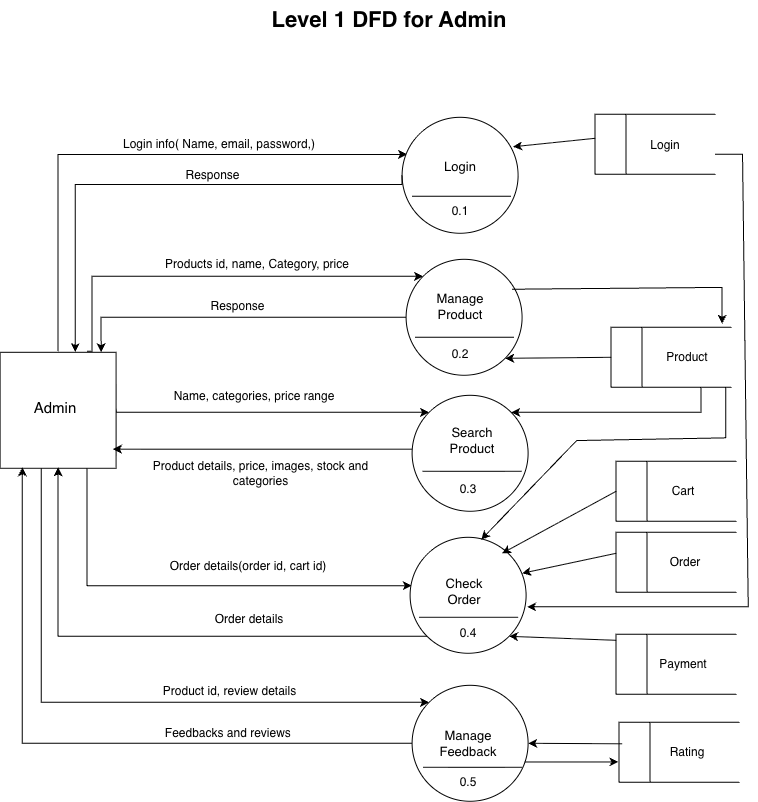

The diagram above was exported from draw.io. Its source (the exported page's mxGraphModel, read from the mxfile embedded in the PNG):
<mxGraphModel dx="876" dy="604" grid="0" gridSize="10" guides="1" tooltips="1" connect="1" arrows="1" fold="1" page="1" pageScale="1" pageWidth="827" pageHeight="1169" background="light-dark(#FFFFFF,#FFFFFF)" math="0" shadow="0">
  <root>
    <mxCell id="0" />
    <mxCell id="1" parent="0" />
    <mxCell id="-98LGVyfalyrdcbreKol-70" parent="1" style="shape=partialRectangle;whiteSpace=wrap;html=1;left=0;right=0;fillColor=none;" value="" vertex="1">
      <mxGeometry height="60" width="120" x="671" y="780" as="geometry" />
    </mxCell>
    <mxCell id="-98LGVyfalyrdcbreKol-63" parent="1" style="shape=partialRectangle;whiteSpace=wrap;html=1;left=0;right=0;fillColor=none;" value="" vertex="1">
      <mxGeometry height="60" width="120" x="668" y="692" as="geometry" />
    </mxCell>
    <mxCell id="-98LGVyfalyrdcbreKol-57" parent="1" style="shape=partialRectangle;whiteSpace=wrap;html=1;left=0;right=0;fillColor=none;" value="" vertex="1">
      <mxGeometry height="60" width="120" x="668" y="519" as="geometry" />
    </mxCell>
    <mxCell id="-98LGVyfalyrdcbreKol-53" parent="1" style="shape=partialRectangle;whiteSpace=wrap;html=1;left=0;right=0;fillColor=none;" value="" vertex="1">
      <mxGeometry height="60" width="120" x="668" y="590" as="geometry" />
    </mxCell>
    <mxCell id="-98LGVyfalyrdcbreKol-47" parent="1" style="shape=partialRectangle;whiteSpace=wrap;html=1;left=0;right=0;fillColor=none;" value="" vertex="1">
      <mxGeometry height="60" width="120" x="663" y="385" as="geometry" />
    </mxCell>
    <mxCell id="-98LGVyfalyrdcbreKol-43" parent="1" style="shape=partialRectangle;whiteSpace=wrap;html=1;left=0;right=0;fillColor=none;" value="" vertex="1">
      <mxGeometry height="60" width="120" x="647" y="172" as="geometry" />
    </mxCell>
    <mxCell id="P57--JCJmNk43THxpMy9-1" parent="1" style="text;html=1;whiteSpace=wrap;strokeColor=none;fillColor=none;align=center;verticalAlign=middle;rounded=0;fontSize=22;fontStyle=1" value="&lt;span style=&quot;color: light-dark(rgb(0, 0, 0), rgb(0, 0, 0));&quot;&gt;Level 1 DFD for Admin&lt;/span&gt;" vertex="1">
      <mxGeometry height="41" width="282" x="300" y="58" as="geometry" />
    </mxCell>
    <mxCell id="P57--JCJmNk43THxpMy9-39" edge="1" parent="1" style="edgeStyle=orthogonalEdgeStyle;rounded=0;orthogonalLoop=1;jettySize=auto;html=1;exitX=0.5;exitY=0;exitDx=0;exitDy=0;entryX=0.043;entryY=0.32;entryDx=0;entryDy=0;entryPerimeter=0;" target="P57--JCJmNk43THxpMy9-6">
      <mxGeometry relative="1" as="geometry">
        <Array as="points">
          <mxPoint x="110" y="212.18" />
        </Array>
        <mxPoint x="110" y="409" as="sourcePoint" />
      </mxGeometry>
    </mxCell>
    <mxCell id="P57--JCJmNk43THxpMy9-44" edge="1" parent="1" style="edgeStyle=orthogonalEdgeStyle;rounded=0;orthogonalLoop=1;jettySize=auto;html=1;exitX=0.75;exitY=0;exitDx=0;exitDy=0;entryX=0;entryY=0;entryDx=0;entryDy=0;" target="P57--JCJmNk43THxpMy9-7">
      <mxGeometry relative="1" as="geometry">
        <Array as="points">
          <mxPoint x="144" y="409" />
          <mxPoint x="144" y="334" />
        </Array>
        <mxPoint x="139.00000000000023" y="409" as="sourcePoint" />
      </mxGeometry>
    </mxCell>
    <mxCell id="P57--JCJmNk43THxpMy9-49" edge="1" parent="1" style="edgeStyle=orthogonalEdgeStyle;rounded=0;orthogonalLoop=1;jettySize=auto;html=1;exitX=1;exitY=0.5;exitDx=0;exitDy=0;entryX=0;entryY=0;entryDx=0;entryDy=0;" target="P57--JCJmNk43THxpMy9-8">
      <mxGeometry relative="1" as="geometry">
        <Array as="points">
          <mxPoint x="168" y="469.94000000000005" />
        </Array>
        <mxPoint x="168" y="467" as="sourcePoint" />
      </mxGeometry>
    </mxCell>
    <mxCell id="P57--JCJmNk43THxpMy9-53" edge="1" parent="1" style="edgeStyle=orthogonalEdgeStyle;rounded=0;orthogonalLoop=1;jettySize=auto;html=1;exitX=0.75;exitY=1;exitDx=0;exitDy=0;entryX=0.014;entryY=0.417;entryDx=0;entryDy=0;entryPerimeter=0;" target="P57--JCJmNk43THxpMy9-9">
      <mxGeometry relative="1" as="geometry">
        <Array as="points">
          <mxPoint x="139.06" y="643.35" />
        </Array>
        <mxPoint x="139.00000000000023" y="525" as="sourcePoint" />
      </mxGeometry>
    </mxCell>
    <mxCell id="P57--JCJmNk43THxpMy9-57" edge="1" parent="1" style="edgeStyle=orthogonalEdgeStyle;rounded=0;orthogonalLoop=1;jettySize=auto;html=1;exitX=0.25;exitY=1;exitDx=0;exitDy=0;entryX=0;entryY=0;entryDx=0;entryDy=0;" target="P57--JCJmNk43THxpMy9-10">
      <mxGeometry relative="1" as="geometry">
        <Array as="points">
          <mxPoint x="93.06" y="525" />
          <mxPoint x="93.06" y="759.94" />
        </Array>
        <mxPoint x="81" y="525" as="sourcePoint" />
      </mxGeometry>
    </mxCell>
    <mxCell id="P57--JCJmNk43THxpMy9-2" parent="1" style="whiteSpace=wrap;html=1;aspect=fixed;fontSize=14;" value="" vertex="1">
      <mxGeometry height="116" width="116" x="52" y="410" as="geometry" />
    </mxCell>
    <mxCell id="P57--JCJmNk43THxpMy9-3" parent="1" style="text;html=1;whiteSpace=wrap;strokeColor=none;fillColor=none;align=center;verticalAlign=middle;rounded=0;fontSize=15;" value="Admin" vertex="1">
      <mxGeometry height="30" width="60" x="77" y="450" as="geometry" />
    </mxCell>
    <mxCell id="P57--JCJmNk43THxpMy9-6" parent="1" style="ellipse;whiteSpace=wrap;html=1;shapeInside=1;aspect=fixed;" value="" vertex="1">
      <mxGeometry height="116" width="116" x="454" y="175" as="geometry" />
    </mxCell>
    <mxCell id="P57--JCJmNk43THxpMy9-7" parent="1" style="ellipse;whiteSpace=wrap;html=1;shapeInside=1;aspect=fixed;" value="" vertex="1">
      <mxGeometry height="116" width="116" x="458" y="317" as="geometry" />
    </mxCell>
    <mxCell id="P57--JCJmNk43THxpMy9-8" parent="1" style="ellipse;whiteSpace=wrap;html=1;shapeInside=1;aspect=fixed;" value="" vertex="1">
      <mxGeometry height="116" width="116" x="464" y="453" as="geometry" />
    </mxCell>
    <mxCell id="P57--JCJmNk43THxpMy9-55" edge="1" parent="1" source="P57--JCJmNk43THxpMy9-9" style="edgeStyle=orthogonalEdgeStyle;rounded=0;orthogonalLoop=1;jettySize=auto;html=1;exitX=0;exitY=1;exitDx=0;exitDy=0;entryX=0.5;entryY=1;entryDx=0;entryDy=0;">
      <mxGeometry relative="1" as="geometry">
        <mxPoint x="110" y="525" as="targetPoint" />
      </mxGeometry>
    </mxCell>
    <mxCell id="P57--JCJmNk43THxpMy9-9" parent="1" style="ellipse;whiteSpace=wrap;html=1;shapeInside=1;aspect=fixed;" value="" vertex="1">
      <mxGeometry height="116" width="116" x="462" y="595" as="geometry" />
    </mxCell>
    <mxCell id="P57--JCJmNk43THxpMy9-10" parent="1" style="ellipse;whiteSpace=wrap;html=1;shapeInside=1;aspect=fixed;" value="" vertex="1">
      <mxGeometry height="116" width="116" x="464" y="743" as="geometry" />
    </mxCell>
    <mxCell id="P57--JCJmNk43THxpMy9-12" edge="1" parent="1" style="endArrow=none;html=1;rounded=0;exitX=0.06;exitY=0.62;exitDx=0;exitDy=0;exitPerimeter=0;entryX=0.972;entryY=0.62;entryDx=0;entryDy=0;entryPerimeter=0;" value="">
      <mxGeometry height="50" relative="1" width="50" as="geometry">
        <Array as="points">
          <mxPoint x="500.14" y="254" />
        </Array>
        <mxPoint x="464" y="254" as="sourcePoint" />
        <mxPoint x="563" y="254" as="targetPoint" />
      </mxGeometry>
    </mxCell>
    <mxCell id="P57--JCJmNk43THxpMy9-13" edge="1" parent="1" style="endArrow=none;html=1;rounded=0;exitX=0.06;exitY=0.62;exitDx=0;exitDy=0;exitPerimeter=0;entryX=0.972;entryY=0.62;entryDx=0;entryDy=0;entryPerimeter=0;" value="">
      <mxGeometry height="50" relative="1" width="50" as="geometry">
        <Array as="points">
          <mxPoint x="503.14" y="395" />
        </Array>
        <mxPoint x="467" y="395" as="sourcePoint" />
        <mxPoint x="566" y="395" as="targetPoint" />
      </mxGeometry>
    </mxCell>
    <mxCell id="P57--JCJmNk43THxpMy9-14" edge="1" parent="1" style="endArrow=none;html=1;rounded=0;exitX=0.06;exitY=0.62;exitDx=0;exitDy=0;exitPerimeter=0;entryX=0.972;entryY=0.62;entryDx=0;entryDy=0;entryPerimeter=0;" value="">
      <mxGeometry height="50" relative="1" width="50" as="geometry">
        <Array as="points" />
        <mxPoint x="474.5" y="529" as="sourcePoint" />
        <mxPoint x="573.5" y="529" as="targetPoint" />
      </mxGeometry>
    </mxCell>
    <mxCell id="P57--JCJmNk43THxpMy9-15" edge="1" parent="1" style="endArrow=none;html=1;rounded=0;exitX=0.06;exitY=0.62;exitDx=0;exitDy=0;exitPerimeter=0;entryX=0.972;entryY=0.62;entryDx=0;entryDy=0;entryPerimeter=0;" value="">
      <mxGeometry height="50" relative="1" width="50" as="geometry">
        <Array as="points" />
        <mxPoint x="471" y="675" as="sourcePoint" />
        <mxPoint x="570" y="675" as="targetPoint" />
      </mxGeometry>
    </mxCell>
    <mxCell id="P57--JCJmNk43THxpMy9-18" parent="1" style="text;html=1;whiteSpace=wrap;strokeColor=none;fillColor=none;align=center;verticalAlign=middle;rounded=0;" value="0.1" vertex="1">
      <mxGeometry height="30" width="60" x="482" y="254" as="geometry" />
    </mxCell>
    <mxCell id="P57--JCJmNk43THxpMy9-19" parent="1" style="text;html=1;whiteSpace=wrap;strokeColor=none;fillColor=none;align=center;verticalAlign=middle;rounded=0;" value="0.2" vertex="1">
      <mxGeometry height="30" width="60" x="482" y="397" as="geometry" />
    </mxCell>
    <mxCell id="P57--JCJmNk43THxpMy9-20" parent="1" style="text;html=1;whiteSpace=wrap;strokeColor=none;fillColor=none;align=center;verticalAlign=middle;rounded=0;" value="0.3" vertex="1">
      <mxGeometry height="30" width="60" x="490" y="532" as="geometry" />
    </mxCell>
    <mxCell id="P57--JCJmNk43THxpMy9-21" parent="1" style="text;html=1;whiteSpace=wrap;strokeColor=none;fillColor=none;align=center;verticalAlign=middle;rounded=0;" value="0.4" vertex="1">
      <mxGeometry height="30" width="60" x="490" y="676" as="geometry" />
    </mxCell>
    <mxCell id="P57--JCJmNk43THxpMy9-22" edge="1" parent="1" style="endArrow=none;html=1;rounded=0;exitX=0.06;exitY=0.62;exitDx=0;exitDy=0;exitPerimeter=0;entryX=0.972;entryY=0.62;entryDx=0;entryDy=0;entryPerimeter=0;" value="">
      <mxGeometry height="50" relative="1" width="50" as="geometry">
        <Array as="points" />
        <mxPoint x="475" y="825" as="sourcePoint" />
        <mxPoint x="574" y="825" as="targetPoint" />
      </mxGeometry>
    </mxCell>
    <mxCell id="P57--JCJmNk43THxpMy9-23" parent="1" style="text;html=1;whiteSpace=wrap;strokeColor=none;fillColor=none;align=center;verticalAlign=middle;rounded=0;" value="0.5" vertex="1">
      <mxGeometry height="30" width="60" x="490" y="825" as="geometry" />
    </mxCell>
    <mxCell id="P57--JCJmNk43THxpMy9-28" parent="1" style="text;html=1;whiteSpace=wrap;strokeColor=none;fillColor=none;align=center;verticalAlign=middle;rounded=0;fontSize=13;" value="Search Product" vertex="1">
      <mxGeometry height="30" width="60" x="494" y="483" as="geometry" />
    </mxCell>
    <mxCell id="P57--JCJmNk43THxpMy9-29" parent="1" style="text;html=1;whiteSpace=wrap;strokeColor=none;fillColor=none;align=center;verticalAlign=middle;rounded=0;fontSize=13;" value="Manage Product" vertex="1">
      <mxGeometry height="30" width="60" x="482" y="349" as="geometry" />
    </mxCell>
    <mxCell id="P57--JCJmNk43THxpMy9-30" parent="1" style="text;html=1;whiteSpace=wrap;strokeColor=none;fillColor=none;align=center;verticalAlign=middle;rounded=0;fontSize=13;" value="Check Order" vertex="1">
      <mxGeometry height="30" width="60" x="486" y="634" as="geometry" />
    </mxCell>
    <mxCell id="P57--JCJmNk43THxpMy9-31" parent="1" style="text;html=1;whiteSpace=wrap;strokeColor=none;fillColor=none;align=center;verticalAlign=middle;rounded=0;fontSize=13;" value="Manage Feedback" vertex="1">
      <mxGeometry height="30" width="60" x="490" y="786" as="geometry" />
    </mxCell>
    <mxCell id="P57--JCJmNk43THxpMy9-33" parent="1" style="text;html=1;whiteSpace=wrap;strokeColor=none;fillColor=none;align=center;verticalAlign=middle;rounded=0;fontSize=13;" value="Login" vertex="1">
      <mxGeometry height="30" width="60" x="482" y="209" as="geometry" />
    </mxCell>
    <mxCell id="P57--JCJmNk43THxpMy9-40" edge="1" parent="1" source="P57--JCJmNk43THxpMy9-6" style="edgeStyle=orthogonalEdgeStyle;rounded=0;orthogonalLoop=1;jettySize=auto;html=1;exitX=0;exitY=0.5;exitDx=0;exitDy=0;entryX=0.648;entryY=0.007;entryDx=0;entryDy=0;entryPerimeter=0;">
      <mxGeometry relative="1" as="geometry">
        <Array as="points">
          <mxPoint x="454" y="242.18" />
          <mxPoint x="127.18" y="242.18" />
        </Array>
        <mxPoint x="127.16800000000012" y="409.8119999999999" as="targetPoint" />
      </mxGeometry>
    </mxCell>
    <mxCell id="P57--JCJmNk43THxpMy9-41" parent="1" style="text;html=1;whiteSpace=wrap;strokeColor=none;fillColor=none;align=center;verticalAlign=middle;rounded=0;" value="Name, categories, price range" vertex="1">
      <mxGeometry height="30" width="178" x="217.5" y="439" as="geometry" />
    </mxCell>
    <mxCell id="P57--JCJmNk43THxpMy9-42" parent="1" style="text;html=1;whiteSpace=wrap;strokeColor=none;fillColor=none;align=center;verticalAlign=middle;rounded=0;" value="Product details, price, images, stock an&lt;span style=&quot;background-color: transparent; color: light-dark(rgb(0, 0, 0), rgb(255, 255, 255));&quot;&gt;d categories&lt;/span&gt;" vertex="1">
      <mxGeometry height="30" width="249" x="188" y="516" as="geometry" />
    </mxCell>
    <mxCell id="P57--JCJmNk43THxpMy9-45" parent="1" style="text;html=1;whiteSpace=wrap;strokeColor=none;fillColor=none;align=center;verticalAlign=middle;rounded=0;" value="Login info( Name, email, password,)" vertex="1">
      <mxGeometry height="30" width="206" x="168" y="187" as="geometry" />
    </mxCell>
    <mxCell id="P57--JCJmNk43THxpMy9-46" parent="1" style="text;html=1;whiteSpace=wrap;strokeColor=none;fillColor=none;align=center;verticalAlign=middle;rounded=0;" value="Response" vertex="1">
      <mxGeometry height="30" width="119" x="205.5" y="218" as="geometry" />
    </mxCell>
    <mxCell id="P57--JCJmNk43THxpMy9-47" edge="1" parent="1" source="P57--JCJmNk43THxpMy9-7" style="edgeStyle=orthogonalEdgeStyle;rounded=0;orthogonalLoop=1;jettySize=auto;html=1;exitX=0;exitY=0.5;exitDx=0;exitDy=0;entryX=0.871;entryY=0.007;entryDx=0;entryDy=0;entryPerimeter=0;">
      <mxGeometry relative="1" as="geometry">
        <Array as="points">
          <mxPoint x="153.06" y="375" />
        </Array>
        <mxPoint x="153.03600000000006" y="409.8119999999999" as="targetPoint" />
      </mxGeometry>
    </mxCell>
    <mxCell id="P57--JCJmNk43THxpMy9-50" parent="1" style="text;html=1;whiteSpace=wrap;strokeColor=none;fillColor=none;align=center;verticalAlign=middle;rounded=0;" value="Products id, name, Category, price" vertex="1">
      <mxGeometry height="30" width="206" x="206.5" y="307" as="geometry" />
    </mxCell>
    <mxCell id="P57--JCJmNk43THxpMy9-51" edge="1" parent="1" style="edgeStyle=orthogonalEdgeStyle;rounded=0;orthogonalLoop=1;jettySize=auto;html=1;entryX=0.973;entryY=0.844;entryDx=0;entryDy=0;entryPerimeter=0;">
      <mxGeometry relative="1" as="geometry">
        <mxPoint x="464" y="506.9" as="sourcePoint" />
        <mxPoint x="164.86799999999994" y="506.904" as="targetPoint" />
      </mxGeometry>
    </mxCell>
    <mxCell id="P57--JCJmNk43THxpMy9-52" parent="1" style="text;html=1;whiteSpace=wrap;strokeColor=none;fillColor=none;align=center;verticalAlign=middle;rounded=0;" value="Response" vertex="1">
      <mxGeometry height="30" width="127" x="226" y="349" as="geometry" />
    </mxCell>
    <mxCell id="P57--JCJmNk43THxpMy9-54" parent="1" style="text;html=1;whiteSpace=wrap;strokeColor=none;fillColor=none;align=center;verticalAlign=middle;rounded=0;" value="Order details(order id, cart id)" vertex="1">
      <mxGeometry height="30" width="190" x="205.5" y="609" as="geometry" />
    </mxCell>
    <mxCell id="P57--JCJmNk43THxpMy9-56" parent="1" style="text;html=1;whiteSpace=wrap;strokeColor=none;fillColor=none;align=center;verticalAlign=middle;rounded=0;" value="Order details" vertex="1">
      <mxGeometry height="30" width="190" x="206.5" y="662" as="geometry" />
    </mxCell>
    <mxCell id="P57--JCJmNk43THxpMy9-58" parent="1" style="text;html=1;whiteSpace=wrap;strokeColor=none;fillColor=none;align=center;verticalAlign=middle;rounded=0;" value="Product id, review details" vertex="1">
      <mxGeometry height="30" width="143" x="210" y="734" as="geometry" />
    </mxCell>
    <mxCell id="P57--JCJmNk43THxpMy9-60" edge="1" parent="1" source="P57--JCJmNk43THxpMy9-10" style="edgeStyle=orthogonalEdgeStyle;rounded=0;orthogonalLoop=1;jettySize=auto;html=1;exitX=0;exitY=0.5;exitDx=0;exitDy=0;entryX=0.192;entryY=0.991;entryDx=0;entryDy=0;entryPerimeter=0;" target="P57--JCJmNk43THxpMy9-2">
      <mxGeometry relative="1" as="geometry" />
    </mxCell>
    <mxCell id="P57--JCJmNk43THxpMy9-61" parent="1" style="text;html=1;whiteSpace=wrap;strokeColor=none;fillColor=none;align=center;verticalAlign=middle;rounded=0;" value="Feedbacks and reviews&amp;nbsp;" vertex="1">
      <mxGeometry height="30" width="143" x="210" y="776" as="geometry" />
    </mxCell>
    <mxCell id="P57--JCJmNk43THxpMy9-86" parent="1" style="text;html=1;whiteSpace=wrap;strokeColor=none;fillColor=none;align=center;verticalAlign=middle;rounded=0;" value="Payment" vertex="1">
      <mxGeometry height="30" width="60" x="705" y="707" as="geometry" />
    </mxCell>
    <mxCell id="P57--JCJmNk43THxpMy9-92" parent="1" style="text;html=1;whiteSpace=wrap;strokeColor=none;fillColor=none;align=center;verticalAlign=middle;rounded=0;" value="Rating" vertex="1">
      <mxGeometry height="30" width="60" x="709" y="795" as="geometry" />
    </mxCell>
    <mxCell id="P57--JCJmNk43THxpMy9-79" parent="1" style="text;html=1;whiteSpace=wrap;strokeColor=none;fillColor=none;align=center;verticalAlign=middle;rounded=0;" value="Product" vertex="1">
      <mxGeometry height="30" width="60" x="709" y="400" as="geometry" />
    </mxCell>
    <mxCell id="-98LGVyfalyrdcbreKol-17" edge="1" parent="1" style="edgeStyle=none;rounded=0;orthogonalLoop=1;jettySize=auto;html=1;exitX=0;exitY=0.5;exitDx=0;exitDy=0;entryX=0.957;entryY=0.254;entryDx=0;entryDy=0;entryPerimeter=0;" target="P57--JCJmNk43THxpMy9-6">
      <mxGeometry relative="1" as="geometry">
        <mxPoint x="647" y="196" as="sourcePoint" />
      </mxGeometry>
    </mxCell>
    <mxCell id="-98LGVyfalyrdcbreKol-26" edge="1" parent="1" style="edgeStyle=none;rounded=0;orthogonalLoop=1;jettySize=auto;html=1;exitX=0;exitY=0.5;exitDx=0;exitDy=0;entryX=0.966;entryY=0.31;entryDx=0;entryDy=0;entryPerimeter=0;" target="P57--JCJmNk43THxpMy9-9">
      <mxGeometry relative="1" as="geometry">
        <mxPoint x="668" y="611" as="sourcePoint" />
      </mxGeometry>
    </mxCell>
    <mxCell id="-98LGVyfalyrdcbreKol-39" edge="1" parent="1" style="edgeStyle=none;rounded=0;orthogonalLoop=1;jettySize=auto;html=1;exitX=1;exitY=0.75;exitDx=0;exitDy=0;entryX=1.009;entryY=0.599;entryDx=0;entryDy=0;entryPerimeter=0;" target="P57--JCJmNk43THxpMy9-9">
      <mxGeometry relative="1" as="geometry">
        <Array as="points">
          <mxPoint x="794.43" y="212" />
          <mxPoint x="800.14" y="664.48" />
        </Array>
        <mxPoint x="767" y="212" as="sourcePoint" />
      </mxGeometry>
    </mxCell>
    <mxCell id="-98LGVyfalyrdcbreKol-42" parent="1" style="text;html=1;whiteSpace=wrap;strokeColor=none;fillColor=none;align=center;verticalAlign=middle;rounded=0;" value="Login" vertex="1">
      <mxGeometry height="30" width="60" x="687" y="188" as="geometry" />
    </mxCell>
    <mxCell id="-98LGVyfalyrdcbreKol-44" parent="1" style="shape=partialRectangle;whiteSpace=wrap;html=1;bottom=0;top=0;fillColor=none;" value="" vertex="1">
      <mxGeometry height="60" width="31" x="647" y="172" as="geometry" />
    </mxCell>
    <mxCell id="-98LGVyfalyrdcbreKol-48" parent="1" style="shape=partialRectangle;whiteSpace=wrap;html=1;bottom=0;top=0;fillColor=none;" value="" vertex="1">
      <mxGeometry height="60" width="31" x="663" y="385" as="geometry" />
    </mxCell>
    <mxCell id="-98LGVyfalyrdcbreKol-49" edge="1" parent="1" source="P57--JCJmNk43THxpMy9-7" style="endArrow=classic;html=1;rounded=0;exitX=0.914;exitY=0.258;exitDx=0;exitDy=0;exitPerimeter=0;entryX=0.925;entryY=-0.059;entryDx=0;entryDy=0;entryPerimeter=0;" target="-98LGVyfalyrdcbreKol-47" value="">
      <mxGeometry height="50" relative="1" width="50" as="geometry">
        <Array as="points">
          <mxPoint x="774" y="345.09" />
        </Array>
        <mxPoint x="583.4039999999998" y="335.308" as="sourcePoint" />
        <mxPoint x="687" y="291" as="targetPoint" />
      </mxGeometry>
    </mxCell>
    <mxCell id="-98LGVyfalyrdcbreKol-51" edge="1" parent="1" source="-98LGVyfalyrdcbreKol-48" style="endArrow=classic;html=1;rounded=0;entryX=1;entryY=1;entryDx=0;entryDy=0;exitX=0;exitY=0.5;exitDx=0;exitDy=0;" target="P57--JCJmNk43THxpMy9-7" value="">
      <mxGeometry height="50" relative="1" width="50" as="geometry">
        <mxPoint x="600" y="460" as="sourcePoint" />
        <mxPoint x="650" y="410" as="targetPoint" />
      </mxGeometry>
    </mxCell>
    <mxCell id="P57--JCJmNk43THxpMy9-89" parent="1" style="text;html=1;whiteSpace=wrap;strokeColor=none;fillColor=none;align=center;verticalAlign=middle;rounded=0;" value="Order" vertex="1">
      <mxGeometry height="30" width="60" x="707" y="605" as="geometry" />
    </mxCell>
    <mxCell id="-98LGVyfalyrdcbreKol-54" parent="1" style="shape=partialRectangle;whiteSpace=wrap;html=1;bottom=0;top=0;fillColor=none;" value="" vertex="1">
      <mxGeometry height="60" width="31" x="668" y="590" as="geometry" />
    </mxCell>
    <mxCell id="-98LGVyfalyrdcbreKol-55" edge="1" parent="1" style="endArrow=classic;html=1;rounded=0;entryX=1;entryY=1;entryDx=0;entryDy=0;exitX=0;exitY=0.5;exitDx=0;exitDy=0;" target="P57--JCJmNk43THxpMy9-9" value="">
      <mxGeometry height="50" relative="1" width="50" as="geometry">
        <mxPoint x="668" y="698" as="sourcePoint" />
        <mxPoint x="633" y="707" as="targetPoint" />
      </mxGeometry>
    </mxCell>
    <mxCell id="-98LGVyfalyrdcbreKol-56" parent="1" style="text;html=1;whiteSpace=wrap;strokeColor=none;fillColor=none;align=center;verticalAlign=middle;rounded=0;" value="Cart" vertex="1">
      <mxGeometry height="30" width="60" x="705" y="534" as="geometry" />
    </mxCell>
    <mxCell id="-98LGVyfalyrdcbreKol-58" parent="1" style="shape=partialRectangle;whiteSpace=wrap;html=1;bottom=0;top=0;fillColor=none;" value="" vertex="1">
      <mxGeometry height="60" width="31" x="668" y="519" as="geometry" />
    </mxCell>
    <mxCell id="-98LGVyfalyrdcbreKol-59" edge="1" parent="1" source="-98LGVyfalyrdcbreKol-47" style="endArrow=classic;html=1;rounded=0;exitX=0.75;exitY=1;exitDx=0;exitDy=0;entryX=1;entryY=0;entryDx=0;entryDy=0;" target="P57--JCJmNk43THxpMy9-8" value="">
      <mxGeometry height="50" relative="1" width="50" as="geometry">
        <Array as="points">
          <mxPoint x="753" y="469.99" />
        </Array>
        <mxPoint x="598" y="495" as="sourcePoint" />
        <mxPoint x="648" y="445" as="targetPoint" />
      </mxGeometry>
    </mxCell>
    <mxCell id="-98LGVyfalyrdcbreKol-64" parent="1" style="shape=partialRectangle;whiteSpace=wrap;html=1;bottom=0;top=0;fillColor=none;" value="" vertex="1">
      <mxGeometry height="60" width="31" x="668" y="692" as="geometry" />
    </mxCell>
    <mxCell id="-98LGVyfalyrdcbreKol-67" edge="1" parent="1" source="-98LGVyfalyrdcbreKol-47" style="endArrow=classic;html=1;rounded=0;entryX=0.613;entryY=0.02;entryDx=0;entryDy=0;entryPerimeter=0;exitX=0.955;exitY=0.994;exitDx=0;exitDy=0;exitPerimeter=0;" target="P57--JCJmNk43THxpMy9-9" value="">
      <mxGeometry height="50" relative="1" width="50" as="geometry">
        <Array as="points">
          <mxPoint x="777.6" y="495.55" />
          <mxPoint x="628.55" y="498.27" />
        </Array>
        <mxPoint x="600" y="556" as="sourcePoint" />
        <mxPoint x="650" y="506" as="targetPoint" />
      </mxGeometry>
    </mxCell>
    <mxCell id="-98LGVyfalyrdcbreKol-68" edge="1" parent="1" source="-98LGVyfalyrdcbreKol-58" style="edgeStyle=none;rounded=0;orthogonalLoop=1;jettySize=auto;html=1;exitX=0;exitY=0.5;exitDx=0;exitDy=0;entryX=0.793;entryY=0.138;entryDx=0;entryDy=0;entryPerimeter=0;" target="P57--JCJmNk43THxpMy9-9">
      <mxGeometry relative="1" as="geometry" />
    </mxCell>
    <mxCell id="-98LGVyfalyrdcbreKol-71" parent="1" style="shape=partialRectangle;whiteSpace=wrap;html=1;bottom=0;top=0;fillColor=none;" value="" vertex="1">
      <mxGeometry height="60" width="31" x="671" y="780" as="geometry" />
    </mxCell>
    <mxCell id="-98LGVyfalyrdcbreKol-72" edge="1" parent="1" source="-98LGVyfalyrdcbreKol-71" style="endArrow=classic;html=1;rounded=0;entryX=1;entryY=0.5;entryDx=0;entryDy=0;exitX=0.097;exitY=0.358;exitDx=0;exitDy=0;exitPerimeter=0;" target="P57--JCJmNk43THxpMy9-10" value="">
      <mxGeometry height="50" relative="1" width="50" as="geometry">
        <mxPoint x="564" y="854" as="sourcePoint" />
        <mxPoint x="614" y="804" as="targetPoint" />
      </mxGeometry>
    </mxCell>
    <mxCell id="-98LGVyfalyrdcbreKol-75" edge="1" parent="1" source="P57--JCJmNk43THxpMy9-10" style="endArrow=classic;html=1;rounded=0;entryX=-0.021;entryY=0.661;entryDx=0;entryDy=0;entryPerimeter=0;exitX=0.972;exitY=0.661;exitDx=0;exitDy=0;exitPerimeter=0;" target="-98LGVyfalyrdcbreKol-71" value="">
      <mxGeometry height="50" relative="1" width="50" as="geometry">
        <mxPoint x="600" y="878" as="sourcePoint" />
        <mxPoint x="650" y="828" as="targetPoint" />
      </mxGeometry>
    </mxCell>
  </root>
</mxGraphModel>